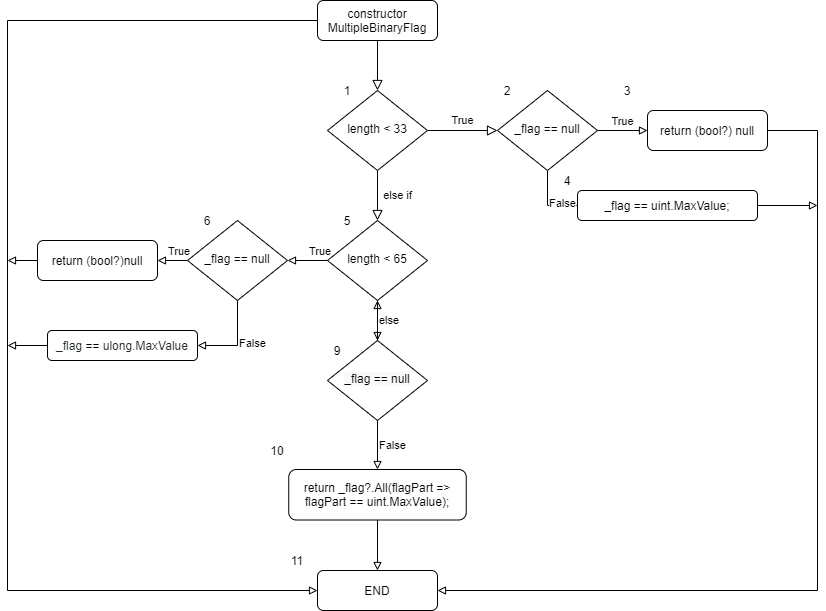

The diagram above was exported from draw.io. Its source (the exported page's mxGraphModel, read from the mxfile embedded in the PNG):
<mxGraphModel dx="1609" dy="457" grid="1" gridSize="10" guides="1" tooltips="1" connect="1" arrows="1" fold="1" page="1" pageScale="1" pageWidth="827" pageHeight="1169" math="0" shadow="0">
  <root>
    <mxCell id="0" />
    <mxCell id="1" parent="0" />
    <mxCell id="xN0beao56MuvtsPBWJzX-1" value="" style="rounded=0;html=1;jettySize=auto;orthogonalLoop=1;fontSize=11;endArrow=block;endFill=0;endSize=8;strokeWidth=1;shadow=0;labelBackgroundColor=none;edgeStyle=orthogonalEdgeStyle;" edge="1" parent="1" source="xN0beao56MuvtsPBWJzX-2" target="xN0beao56MuvtsPBWJzX-5">
      <mxGeometry relative="1" as="geometry" />
    </mxCell>
    <mxCell id="xN0beao56MuvtsPBWJzX-40" style="edgeStyle=orthogonalEdgeStyle;rounded=0;orthogonalLoop=1;jettySize=auto;html=1;exitX=0;exitY=0.5;exitDx=0;exitDy=0;entryX=0;entryY=0.5;entryDx=0;entryDy=0;endArrow=block;endFill=0;" edge="1" parent="1" source="xN0beao56MuvtsPBWJzX-2" target="xN0beao56MuvtsPBWJzX-9">
      <mxGeometry relative="1" as="geometry">
        <Array as="points">
          <mxPoint y="110" />
          <mxPoint y="680" />
        </Array>
      </mxGeometry>
    </mxCell>
    <mxCell id="xN0beao56MuvtsPBWJzX-2" value="constructor MultipleBinaryFlag" style="rounded=1;whiteSpace=wrap;html=1;fontSize=12;glass=0;strokeWidth=1;shadow=0;" vertex="1" parent="1">
      <mxGeometry x="310" y="90" width="120" height="40" as="geometry" />
    </mxCell>
    <mxCell id="xN0beao56MuvtsPBWJzX-3" value="else if" style="rounded=0;html=1;jettySize=auto;orthogonalLoop=1;fontSize=11;endArrow=block;endFill=0;endSize=8;strokeWidth=1;shadow=0;labelBackgroundColor=none;edgeStyle=orthogonalEdgeStyle;" edge="1" parent="1" source="xN0beao56MuvtsPBWJzX-5" target="xN0beao56MuvtsPBWJzX-8">
      <mxGeometry y="20" relative="1" as="geometry">
        <mxPoint as="offset" />
      </mxGeometry>
    </mxCell>
    <mxCell id="xN0beao56MuvtsPBWJzX-4" value="True" style="edgeStyle=orthogonalEdgeStyle;rounded=0;html=1;jettySize=auto;orthogonalLoop=1;fontSize=11;endArrow=block;endFill=0;endSize=8;strokeWidth=1;shadow=0;labelBackgroundColor=none;" edge="1" parent="1" source="xN0beao56MuvtsPBWJzX-5">
      <mxGeometry y="10" relative="1" as="geometry">
        <mxPoint as="offset" />
        <mxPoint x="490" y="220" as="targetPoint" />
      </mxGeometry>
    </mxCell>
    <mxCell id="xN0beao56MuvtsPBWJzX-5" value="length &amp;lt; 33" style="rhombus;whiteSpace=wrap;html=1;shadow=0;fontFamily=Helvetica;fontSize=12;align=center;strokeWidth=1;spacing=6;spacingTop=-4;" vertex="1" parent="1">
      <mxGeometry x="320" y="180" width="100" height="80" as="geometry" />
    </mxCell>
    <mxCell id="xN0beao56MuvtsPBWJzX-6" value="True" style="edgeStyle=orthogonalEdgeStyle;rounded=0;orthogonalLoop=1;jettySize=auto;html=1;exitX=0;exitY=0.5;exitDx=0;exitDy=0;entryX=1;entryY=0.5;entryDx=0;entryDy=0;endArrow=block;endFill=0;align=left;verticalAlign=bottom;" edge="1" parent="1" source="xN0beao56MuvtsPBWJzX-8" target="xN0beao56MuvtsPBWJzX-19">
      <mxGeometry relative="1" as="geometry" />
    </mxCell>
    <mxCell id="xN0beao56MuvtsPBWJzX-7" style="edgeStyle=orthogonalEdgeStyle;rounded=0;orthogonalLoop=1;jettySize=auto;html=1;exitX=0.5;exitY=1;exitDx=0;exitDy=0;entryX=0.5;entryY=0;entryDx=0;entryDy=0;endArrow=block;endFill=0;align=left;" edge="1" parent="1" source="xN0beao56MuvtsPBWJzX-8" target="xN0beao56MuvtsPBWJzX-25">
      <mxGeometry relative="1" as="geometry" />
    </mxCell>
    <mxCell id="xN0beao56MuvtsPBWJzX-8" value="length &amp;lt; 65" style="rhombus;whiteSpace=wrap;html=1;shadow=0;fontFamily=Helvetica;fontSize=12;align=center;strokeWidth=1;spacing=6;spacingTop=-4;" vertex="1" parent="1">
      <mxGeometry x="320" y="310" width="100" height="80" as="geometry" />
    </mxCell>
    <mxCell id="xN0beao56MuvtsPBWJzX-9" value="END" style="rounded=1;whiteSpace=wrap;html=1;fontSize=12;glass=0;strokeWidth=1;shadow=0;" vertex="1" parent="1">
      <mxGeometry x="310" y="660" width="120" height="40" as="geometry" />
    </mxCell>
    <mxCell id="xN0beao56MuvtsPBWJzX-10" value="True" style="edgeStyle=orthogonalEdgeStyle;rounded=0;orthogonalLoop=1;jettySize=auto;html=1;exitX=1;exitY=0.5;exitDx=0;exitDy=0;entryX=0;entryY=0.5;entryDx=0;entryDy=0;verticalAlign=bottom;endArrow=block;endFill=0;" edge="1" parent="1" source="xN0beao56MuvtsPBWJzX-12" target="xN0beao56MuvtsPBWJzX-14">
      <mxGeometry relative="1" as="geometry" />
    </mxCell>
    <mxCell id="xN0beao56MuvtsPBWJzX-11" value="False" style="edgeStyle=orthogonalEdgeStyle;rounded=0;orthogonalLoop=1;jettySize=auto;html=1;exitX=0.5;exitY=1;exitDx=0;exitDy=0;entryX=0;entryY=0.5;entryDx=0;entryDy=0;align=left;endArrow=block;endFill=0;" edge="1" parent="1" source="xN0beao56MuvtsPBWJzX-12" target="xN0beao56MuvtsPBWJzX-16">
      <mxGeometry relative="1" as="geometry" />
    </mxCell>
    <mxCell id="xN0beao56MuvtsPBWJzX-12" value="_flag == null" style="rhombus;whiteSpace=wrap;html=1;shadow=0;fontFamily=Helvetica;fontSize=12;align=center;strokeWidth=1;spacing=6;spacingTop=-4;" vertex="1" parent="1">
      <mxGeometry x="490" y="180" width="100" height="80" as="geometry" />
    </mxCell>
    <mxCell id="xN0beao56MuvtsPBWJzX-13" style="edgeStyle=orthogonalEdgeStyle;rounded=0;orthogonalLoop=1;jettySize=auto;html=1;exitX=1;exitY=0.5;exitDx=0;exitDy=0;entryX=1;entryY=0.5;entryDx=0;entryDy=0;endArrow=block;endFill=0;" edge="1" parent="1" source="xN0beao56MuvtsPBWJzX-14" target="xN0beao56MuvtsPBWJzX-9">
      <mxGeometry relative="1" as="geometry">
        <Array as="points">
          <mxPoint x="810" y="220" />
          <mxPoint x="810" y="680" />
        </Array>
      </mxGeometry>
    </mxCell>
    <mxCell id="xN0beao56MuvtsPBWJzX-14" value="return (bool?) null" style="rounded=1;whiteSpace=wrap;html=1;fontSize=12;glass=0;strokeWidth=1;shadow=0;" vertex="1" parent="1">
      <mxGeometry x="640" y="200" width="120" height="40" as="geometry" />
    </mxCell>
    <mxCell id="xN0beao56MuvtsPBWJzX-15" style="edgeStyle=orthogonalEdgeStyle;rounded=0;orthogonalLoop=1;jettySize=auto;html=1;exitX=1;exitY=0.5;exitDx=0;exitDy=0;align=left;endArrow=block;endFill=0;" edge="1" parent="1" source="xN0beao56MuvtsPBWJzX-16">
      <mxGeometry relative="1" as="geometry">
        <mxPoint x="810" y="295" as="targetPoint" />
        <Array as="points">
          <mxPoint x="810" y="295" />
        </Array>
      </mxGeometry>
    </mxCell>
    <mxCell id="xN0beao56MuvtsPBWJzX-16" value="&lt;span class=&quot;pl-smi&quot; style=&quot;box-sizing: border-box ; background-color: rgb(255 , 255 , 255)&quot;&gt;_flag&lt;/span&gt;&lt;span style=&quot;background-color: rgb(255 , 255 , 255)&quot;&gt; &lt;/span&gt;&lt;span class=&quot;pl-k&quot; style=&quot;box-sizing: border-box ; font-family: , &amp;#34;consolas&amp;#34; , &amp;#34;liberation mono&amp;#34; , &amp;#34;menlo&amp;#34; , monospace ; background-color: rgb(255 , 255 , 255)&quot;&gt;==&lt;/span&gt;&lt;span style=&quot;background-color: rgb(255 , 255 , 255)&quot;&gt; &lt;/span&gt;&lt;span class=&quot;pl-smi&quot; style=&quot;box-sizing: border-box ; background-color: rgb(255 , 255 , 255)&quot;&gt;uint&lt;/span&gt;&lt;span style=&quot;background-color: rgb(255 , 255 , 255)&quot;&gt;.&lt;/span&gt;&lt;span class=&quot;pl-smi&quot; style=&quot;box-sizing: border-box ; background-color: rgb(255 , 255 , 255)&quot;&gt;MaxValue&lt;/span&gt;&lt;span style=&quot;background-color: rgb(255 , 255 , 255)&quot;&gt;;&lt;/span&gt;" style="rounded=1;whiteSpace=wrap;html=1;fontSize=12;glass=0;strokeWidth=1;shadow=0;" vertex="1" parent="1">
      <mxGeometry x="570" y="280" width="180" height="30" as="geometry" />
    </mxCell>
    <mxCell id="xN0beao56MuvtsPBWJzX-17" value="True" style="edgeStyle=orthogonalEdgeStyle;rounded=0;orthogonalLoop=1;jettySize=auto;html=1;exitX=0;exitY=0.5;exitDx=0;exitDy=0;entryX=1;entryY=0.5;entryDx=0;entryDy=0;endArrow=block;endFill=0;align=left;verticalAlign=bottom;spacingLeft=-6;" edge="1" parent="1" source="xN0beao56MuvtsPBWJzX-19" target="xN0beao56MuvtsPBWJzX-20">
      <mxGeometry relative="1" as="geometry" />
    </mxCell>
    <mxCell id="xN0beao56MuvtsPBWJzX-18" value="False" style="edgeStyle=orthogonalEdgeStyle;rounded=0;orthogonalLoop=1;jettySize=auto;html=1;exitX=0.5;exitY=1;exitDx=0;exitDy=0;entryX=1;entryY=0.5;entryDx=0;entryDy=0;endArrow=block;endFill=0;align=left;" edge="1" parent="1" source="xN0beao56MuvtsPBWJzX-19" target="xN0beao56MuvtsPBWJzX-21">
      <mxGeometry relative="1" as="geometry" />
    </mxCell>
    <mxCell id="xN0beao56MuvtsPBWJzX-19" value="_flag == null" style="rhombus;whiteSpace=wrap;html=1;shadow=0;fontFamily=Helvetica;fontSize=12;align=center;strokeWidth=1;spacing=6;spacingTop=-4;" vertex="1" parent="1">
      <mxGeometry x="180" y="310" width="100" height="80" as="geometry" />
    </mxCell>
    <mxCell id="xN0beao56MuvtsPBWJzX-41" style="edgeStyle=orthogonalEdgeStyle;rounded=0;orthogonalLoop=1;jettySize=auto;html=1;exitX=0;exitY=0.5;exitDx=0;exitDy=0;endArrow=block;endFill=0;" edge="1" parent="1" source="xN0beao56MuvtsPBWJzX-20">
      <mxGeometry relative="1" as="geometry">
        <mxPoint y="350" as="targetPoint" />
      </mxGeometry>
    </mxCell>
    <mxCell id="xN0beao56MuvtsPBWJzX-20" value="return&amp;nbsp;&lt;span style=&quot;color: rgb(36 , 41 , 46) ; font-family: , &amp;#34;consolas&amp;#34; , &amp;#34;liberation mono&amp;#34; , &amp;#34;menlo&amp;#34; , monospace ; background-color: rgb(255 , 255 , 255)&quot;&gt;(&lt;/span&gt;&lt;span class=&quot;pl-k&quot; style=&quot;box-sizing: border-box ; font-family: , &amp;#34;consolas&amp;#34; , &amp;#34;liberation mono&amp;#34; , &amp;#34;menlo&amp;#34; , monospace ; background-color: rgb(255 , 255 , 255)&quot;&gt;bool&lt;/span&gt;&lt;span style=&quot;color: rgb(36 , 41 , 46) ; font-family: , &amp;#34;consolas&amp;#34; , &amp;#34;liberation mono&amp;#34; , &amp;#34;menlo&amp;#34; , monospace ; background-color: rgb(255 , 255 , 255)&quot;&gt;?)&lt;/span&gt;&lt;span class=&quot;pl-c1&quot; style=&quot;box-sizing: border-box ; font-family: , &amp;#34;consolas&amp;#34; , &amp;#34;liberation mono&amp;#34; , &amp;#34;menlo&amp;#34; , monospace ; background-color: rgb(255 , 255 , 255)&quot;&gt;null&lt;/span&gt;" style="rounded=1;whiteSpace=wrap;html=1;fontSize=12;glass=0;strokeWidth=1;shadow=0;" vertex="1" parent="1">
      <mxGeometry x="30" y="330" width="120" height="40" as="geometry" />
    </mxCell>
    <mxCell id="xN0beao56MuvtsPBWJzX-42" style="edgeStyle=orthogonalEdgeStyle;rounded=0;orthogonalLoop=1;jettySize=auto;html=1;exitX=0;exitY=0.5;exitDx=0;exitDy=0;endArrow=block;endFill=0;" edge="1" parent="1" source="xN0beao56MuvtsPBWJzX-21">
      <mxGeometry relative="1" as="geometry">
        <mxPoint y="435" as="targetPoint" />
      </mxGeometry>
    </mxCell>
    <mxCell id="xN0beao56MuvtsPBWJzX-21" value="&lt;span class=&quot;pl-smi&quot; style=&quot;box-sizing: border-box ; color: rgb(36 , 41 , 46) ; font-family: , &amp;#34;consolas&amp;#34; , &amp;#34;liberation mono&amp;#34; , &amp;#34;menlo&amp;#34; , monospace ; background-color: rgb(255 , 255 , 255)&quot;&gt;_flag&lt;/span&gt;&lt;span style=&quot;color: rgb(36 , 41 , 46) ; font-family: , &amp;#34;consolas&amp;#34; , &amp;#34;liberation mono&amp;#34; , &amp;#34;menlo&amp;#34; , monospace ; background-color: rgb(255 , 255 , 255)&quot;&gt; &lt;/span&gt;&lt;span class=&quot;pl-k&quot; style=&quot;box-sizing: border-box ; font-family: , &amp;#34;consolas&amp;#34; , &amp;#34;liberation mono&amp;#34; , &amp;#34;menlo&amp;#34; , monospace ; background-color: rgb(255 , 255 , 255)&quot;&gt;==&lt;/span&gt;&lt;span style=&quot;color: rgb(36 , 41 , 46) ; font-family: , &amp;#34;consolas&amp;#34; , &amp;#34;liberation mono&amp;#34; , &amp;#34;menlo&amp;#34; , monospace ; background-color: rgb(255 , 255 , 255)&quot;&gt; &lt;/span&gt;&lt;span class=&quot;pl-smi&quot; style=&quot;box-sizing: border-box ; color: rgb(36 , 41 , 46) ; font-family: , &amp;#34;consolas&amp;#34; , &amp;#34;liberation mono&amp;#34; , &amp;#34;menlo&amp;#34; , monospace ; background-color: rgb(255 , 255 , 255)&quot;&gt;ulong&lt;/span&gt;&lt;span style=&quot;color: rgb(36 , 41 , 46) ; font-family: , &amp;#34;consolas&amp;#34; , &amp;#34;liberation mono&amp;#34; , &amp;#34;menlo&amp;#34; , monospace ; background-color: rgb(255 , 255 , 255)&quot;&gt;.&lt;/span&gt;&lt;span class=&quot;pl-smi&quot; style=&quot;box-sizing: border-box ; color: rgb(36 , 41 , 46) ; font-family: , &amp;#34;consolas&amp;#34; , &amp;#34;liberation mono&amp;#34; , &amp;#34;menlo&amp;#34; , monospace ; background-color: rgb(255 , 255 , 255)&quot;&gt;MaxValue&lt;/span&gt;" style="rounded=1;whiteSpace=wrap;html=1;fontSize=12;glass=0;strokeWidth=1;shadow=0;" vertex="1" parent="1">
      <mxGeometry x="40" y="420" width="150" height="30" as="geometry" />
    </mxCell>
    <mxCell id="xN0beao56MuvtsPBWJzX-22" value="else" style="edgeStyle=orthogonalEdgeStyle;rounded=0;orthogonalLoop=1;jettySize=auto;html=1;endArrow=block;endFill=0;align=left;" edge="1" parent="1" source="xN0beao56MuvtsPBWJzX-25" target="xN0beao56MuvtsPBWJzX-8">
      <mxGeometry relative="1" as="geometry" />
    </mxCell>
    <mxCell id="xN0beao56MuvtsPBWJzX-24" value="False" style="edgeStyle=orthogonalEdgeStyle;rounded=0;orthogonalLoop=1;jettySize=auto;html=1;exitX=0.5;exitY=1;exitDx=0;exitDy=0;entryX=0.5;entryY=0;entryDx=0;entryDy=0;endArrow=block;endFill=0;align=left;" edge="1" parent="1" source="xN0beao56MuvtsPBWJzX-25" target="xN0beao56MuvtsPBWJzX-29">
      <mxGeometry relative="1" as="geometry">
        <mxPoint x="370" y="545" as="targetPoint" />
      </mxGeometry>
    </mxCell>
    <mxCell id="xN0beao56MuvtsPBWJzX-25" value="&#10;&#10;&lt;span style=&quot;color: rgb(0, 0, 0); font-family: helvetica; font-size: 12px; font-style: normal; font-weight: 400; letter-spacing: normal; text-align: center; text-indent: 0px; text-transform: none; word-spacing: 0px; background-color: rgb(248, 249, 250); display: inline; float: none;&quot;&gt;_flag == null&lt;/span&gt;&#10;&#10;" style="rhombus;whiteSpace=wrap;html=1;shadow=0;fontFamily=Helvetica;fontSize=12;align=center;strokeWidth=1;spacing=6;spacingTop=-4;" vertex="1" parent="1">
      <mxGeometry x="320" y="430" width="100" height="80" as="geometry" />
    </mxCell>
    <mxCell id="xN0beao56MuvtsPBWJzX-28" style="edgeStyle=orthogonalEdgeStyle;rounded=0;orthogonalLoop=1;jettySize=auto;html=1;exitX=0.5;exitY=1;exitDx=0;exitDy=0;entryX=0.5;entryY=0;entryDx=0;entryDy=0;endArrow=block;endFill=0;align=left;" edge="1" parent="1" source="xN0beao56MuvtsPBWJzX-29" target="xN0beao56MuvtsPBWJzX-9">
      <mxGeometry relative="1" as="geometry" />
    </mxCell>
    <mxCell id="xN0beao56MuvtsPBWJzX-29" value="&lt;span class=&quot;pl-k&quot; style=&quot;box-sizing: border-box ; font-family: , &amp;#34;consolas&amp;#34; , &amp;#34;liberation mono&amp;#34; , &amp;#34;menlo&amp;#34; , monospace ; background-color: rgb(255 , 255 , 255)&quot;&gt;return&lt;/span&gt;&lt;span style=&quot;background-color: rgb(255 , 255 , 255)&quot;&gt; &lt;/span&gt;&lt;span class=&quot;pl-smi&quot; style=&quot;box-sizing: border-box ; background-color: rgb(255 , 255 , 255)&quot;&gt;_flag&lt;/span&gt;&lt;span class=&quot;pl-k&quot; style=&quot;box-sizing: border-box ; font-family: , &amp;#34;consolas&amp;#34; , &amp;#34;liberation mono&amp;#34; , &amp;#34;menlo&amp;#34; , monospace ; background-color: rgb(255 , 255 , 255)&quot;&gt;?&lt;/span&gt;&lt;span style=&quot;background-color: rgb(255 , 255 , 255)&quot;&gt;.&lt;/span&gt;&lt;span class=&quot;pl-en&quot; style=&quot;box-sizing: border-box ; font-family: , &amp;#34;consolas&amp;#34; , &amp;#34;liberation mono&amp;#34; , &amp;#34;menlo&amp;#34; , monospace ; background-color: rgb(255 , 255 , 255)&quot;&gt;All&lt;/span&gt;&lt;span style=&quot;background-color: rgb(255 , 255 , 255)&quot;&gt;(&lt;/span&gt;&lt;span class=&quot;pl-en&quot; style=&quot;box-sizing: border-box ; font-family: , &amp;#34;consolas&amp;#34; , &amp;#34;liberation mono&amp;#34; , &amp;#34;menlo&amp;#34; , monospace ; background-color: rgb(255 , 255 , 255)&quot;&gt;flagPart&lt;/span&gt;&lt;span style=&quot;background-color: rgb(255 , 255 , 255)&quot;&gt; &lt;/span&gt;&lt;span class=&quot;pl-k&quot; style=&quot;box-sizing: border-box ; font-family: , &amp;#34;consolas&amp;#34; , &amp;#34;liberation mono&amp;#34; , &amp;#34;menlo&amp;#34; , monospace ; background-color: rgb(255 , 255 , 255)&quot;&gt;=&amp;gt;&lt;/span&gt;&lt;span style=&quot;background-color: rgb(255 , 255 , 255)&quot;&gt; &lt;/span&gt;&lt;span class=&quot;pl-smi&quot; style=&quot;box-sizing: border-box ; background-color: rgb(255 , 255 , 255)&quot;&gt;flagPart&lt;/span&gt;&lt;span style=&quot;background-color: rgb(255 , 255 , 255)&quot;&gt; &lt;/span&gt;&lt;span class=&quot;pl-k&quot; style=&quot;box-sizing: border-box ; font-family: , &amp;#34;consolas&amp;#34; , &amp;#34;liberation mono&amp;#34; , &amp;#34;menlo&amp;#34; , monospace ; background-color: rgb(255 , 255 , 255)&quot;&gt;==&lt;/span&gt;&lt;span style=&quot;background-color: rgb(255 , 255 , 255)&quot;&gt; &lt;/span&gt;&lt;span class=&quot;pl-smi&quot; style=&quot;box-sizing: border-box ; background-color: rgb(255 , 255 , 255)&quot;&gt;uint&lt;/span&gt;&lt;span style=&quot;background-color: rgb(255 , 255 , 255)&quot;&gt;.&lt;/span&gt;&lt;span class=&quot;pl-smi&quot; style=&quot;box-sizing: border-box ; background-color: rgb(255 , 255 , 255)&quot;&gt;MaxValue&lt;/span&gt;&lt;span style=&quot;background-color: rgb(255 , 255 , 255)&quot;&gt;);&lt;/span&gt;" style="rounded=1;whiteSpace=wrap;html=1;fontSize=12;glass=0;strokeWidth=1;shadow=0;" vertex="1" parent="1">
      <mxGeometry x="281.25" y="559" width="177.5" height="50.5" as="geometry" />
    </mxCell>
    <mxCell id="xN0beao56MuvtsPBWJzX-30" value="1" style="text;html=1;strokeColor=none;fillColor=none;align=center;verticalAlign=middle;whiteSpace=wrap;rounded=0;" vertex="1" parent="1">
      <mxGeometry x="320" y="170" width="40" height="20" as="geometry" />
    </mxCell>
    <mxCell id="xN0beao56MuvtsPBWJzX-31" value="2" style="text;html=1;strokeColor=none;fillColor=none;align=center;verticalAlign=middle;whiteSpace=wrap;rounded=0;" vertex="1" parent="1">
      <mxGeometry x="480" y="170" width="40" height="20" as="geometry" />
    </mxCell>
    <mxCell id="xN0beao56MuvtsPBWJzX-32" value="3" style="text;html=1;strokeColor=none;fillColor=none;align=center;verticalAlign=middle;whiteSpace=wrap;rounded=0;" vertex="1" parent="1">
      <mxGeometry x="600" y="170" width="40" height="20" as="geometry" />
    </mxCell>
    <mxCell id="xN0beao56MuvtsPBWJzX-33" value="4" style="text;html=1;strokeColor=none;fillColor=none;align=center;verticalAlign=middle;whiteSpace=wrap;rounded=0;" vertex="1" parent="1">
      <mxGeometry x="540" y="260" width="40" height="20" as="geometry" />
    </mxCell>
    <mxCell id="xN0beao56MuvtsPBWJzX-34" value="5" style="text;html=1;strokeColor=none;fillColor=none;align=center;verticalAlign=middle;whiteSpace=wrap;rounded=0;" vertex="1" parent="1">
      <mxGeometry x="320" y="300" width="40" height="20" as="geometry" />
    </mxCell>
    <mxCell id="xN0beao56MuvtsPBWJzX-35" value="6" style="text;html=1;strokeColor=none;fillColor=none;align=center;verticalAlign=middle;whiteSpace=wrap;rounded=0;" vertex="1" parent="1">
      <mxGeometry x="180" y="300" width="40" height="20" as="geometry" />
    </mxCell>
    <mxCell id="xN0beao56MuvtsPBWJzX-36" value="9" style="text;html=1;strokeColor=none;fillColor=none;align=center;verticalAlign=middle;whiteSpace=wrap;rounded=0;" vertex="1" parent="1">
      <mxGeometry x="310" y="430" width="40" height="20" as="geometry" />
    </mxCell>
    <mxCell id="xN0beao56MuvtsPBWJzX-38" value="10" style="text;html=1;strokeColor=none;fillColor=none;align=center;verticalAlign=middle;whiteSpace=wrap;rounded=0;" vertex="1" parent="1">
      <mxGeometry x="250" y="529.5" width="40" height="20" as="geometry" />
    </mxCell>
    <mxCell id="xN0beao56MuvtsPBWJzX-39" value="11" style="text;html=1;strokeColor=none;fillColor=none;align=center;verticalAlign=middle;whiteSpace=wrap;rounded=0;" vertex="1" parent="1">
      <mxGeometry x="270" y="640" width="40" height="20" as="geometry" />
    </mxCell>
  </root>
</mxGraphModel>